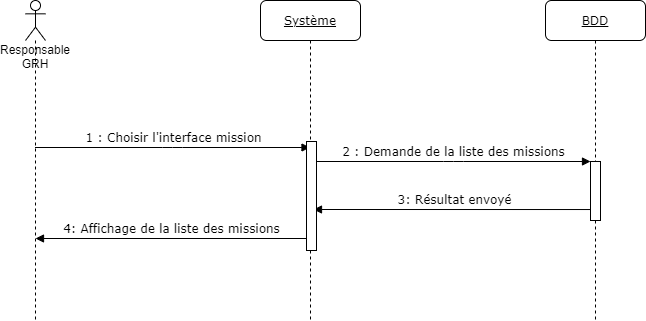

The diagram above was exported from draw.io. Its source (the exported page's mxGraphModel, read from the mxfile embedded in the PNG):
<mxGraphModel dx="1422" dy="705" grid="1" gridSize="10" guides="1" tooltips="1" connect="1" arrows="1" fold="1" page="1" pageScale="1" pageWidth="850" pageHeight="1100" math="0" shadow="0">
  <root>
    <mxCell id="0" />
    <mxCell id="1" parent="0" />
    <mxCell id="N8JBc_c3Vvfo8V36ycQw-1" value="" style="html=1;points=[];perimeter=orthogonalPerimeter;rounded=0;shadow=0;comic=0;labelBackgroundColor=none;strokeWidth=1;fontFamily=Verdana;fontSize=12;align=center;" vertex="1" parent="1">
      <mxGeometry x="371" y="221" width="10" height="109" as="geometry" />
    </mxCell>
    <mxCell id="N8JBc_c3Vvfo8V36ycQw-2" value="" style="html=1;points=[];perimeter=orthogonalPerimeter;rounded=0;shadow=0;comic=0;labelBackgroundColor=none;strokeWidth=1;fontFamily=Verdana;fontSize=12;align=center;" vertex="1" parent="1">
      <mxGeometry x="655" y="241" width="10" height="59" as="geometry" />
    </mxCell>
    <mxCell id="N8JBc_c3Vvfo8V36ycQw-3" value="3: Résultat envoyé" style="html=1;verticalAlign=bottom;endArrow=block;labelBackgroundColor=none;fontFamily=Verdana;fontSize=12;edgeStyle=elbowEdgeStyle;elbow=vertical;exitX=0.5;exitY=0.814;exitDx=0;exitDy=0;exitPerimeter=0;" edge="1" parent="1" source="N8JBc_c3Vvfo8V36ycQw-2">
      <mxGeometry relative="1" as="geometry">
        <mxPoint x="625" y="289.0160000000001" as="sourcePoint" />
        <mxPoint x="378" y="289" as="targetPoint" />
      </mxGeometry>
    </mxCell>
    <mxCell id="N8JBc_c3Vvfo8V36ycQw-4" value="1 : Choisir l'interface mission" style="html=1;verticalAlign=bottom;endArrow=block;labelBackgroundColor=none;fontFamily=Verdana;fontSize=12;edgeStyle=elbowEdgeStyle;elbow=vertical;" edge="1" parent="1">
      <mxGeometry relative="1" as="geometry">
        <mxPoint x="99.5" y="227" as="sourcePoint" />
        <mxPoint x="374.5" y="227" as="targetPoint" />
      </mxGeometry>
    </mxCell>
    <mxCell id="N8JBc_c3Vvfo8V36ycQw-5" value="2 : Demande de la liste des missions" style="html=1;verticalAlign=bottom;endArrow=block;entryX=0;entryY=0;labelBackgroundColor=none;fontFamily=Verdana;fontSize=12;edgeStyle=elbowEdgeStyle;elbow=vertical;" edge="1" parent="1" source="N8JBc_c3Vvfo8V36ycQw-1" target="N8JBc_c3Vvfo8V36ycQw-2">
      <mxGeometry relative="1" as="geometry">
        <mxPoint x="370" y="200" as="sourcePoint" />
      </mxGeometry>
    </mxCell>
    <mxCell id="N8JBc_c3Vvfo8V36ycQw-6" value="4: Affichage de la liste des missions" style="html=1;verticalAlign=bottom;endArrow=block;labelBackgroundColor=none;fontFamily=Verdana;fontSize=12;edgeStyle=elbowEdgeStyle;elbow=vertical;" edge="1" parent="1">
      <mxGeometry relative="1" as="geometry">
        <mxPoint x="373" y="318" as="sourcePoint" />
        <mxPoint x="100" y="318" as="targetPoint" />
      </mxGeometry>
    </mxCell>
    <mxCell id="N8JBc_c3Vvfo8V36ycQw-7" value="&lt;u&gt;Système&lt;/u&gt;" style="shape=umlLifeline;perimeter=lifelinePerimeter;whiteSpace=wrap;html=1;container=1;collapsible=0;recursiveResize=0;outlineConnect=0;rounded=1;shadow=0;comic=0;labelBackgroundColor=none;strokeWidth=1;fontFamily=Verdana;fontSize=12;align=center;" vertex="1" parent="1">
      <mxGeometry x="325" y="80" width="100" height="320" as="geometry" />
    </mxCell>
    <mxCell id="N8JBc_c3Vvfo8V36ycQw-8" value="" style="html=1;points=[];perimeter=orthogonalPerimeter;rounded=0;shadow=0;comic=0;labelBackgroundColor=none;strokeWidth=1;fontFamily=Verdana;fontSize=12;align=center;" vertex="1" parent="N8JBc_c3Vvfo8V36ycQw-7">
      <mxGeometry x="46" y="141" width="10" height="109" as="geometry" />
    </mxCell>
    <mxCell id="N8JBc_c3Vvfo8V36ycQw-10" value="&lt;u&gt;BDD&lt;/u&gt;" style="shape=umlLifeline;perimeter=lifelinePerimeter;whiteSpace=wrap;html=1;container=1;collapsible=0;recursiveResize=0;outlineConnect=0;rounded=1;shadow=0;comic=0;labelBackgroundColor=none;strokeWidth=1;fontFamily=Verdana;fontSize=12;align=center;" vertex="1" parent="1">
      <mxGeometry x="610" y="80" width="100" height="320" as="geometry" />
    </mxCell>
    <mxCell id="N8JBc_c3Vvfo8V36ycQw-11" value="" style="html=1;points=[];perimeter=orthogonalPerimeter;rounded=0;shadow=0;comic=0;labelBackgroundColor=none;strokeWidth=1;fontFamily=Verdana;fontSize=12;align=center;" vertex="1" parent="N8JBc_c3Vvfo8V36ycQw-10">
      <mxGeometry x="45" y="161" width="10" height="59" as="geometry" />
    </mxCell>
    <mxCell id="N8JBc_c3Vvfo8V36ycQw-13" value="Responsable GRH" style="shape=umlLifeline;participant=umlActor;perimeter=lifelinePerimeter;whiteSpace=wrap;html=1;container=1;collapsible=0;recursiveResize=0;verticalAlign=top;spacingTop=36;outlineConnect=0;size=40;" vertex="1" parent="1">
      <mxGeometry x="90" y="80" width="20" height="320" as="geometry" />
    </mxCell>
  </root>
</mxGraphModel>